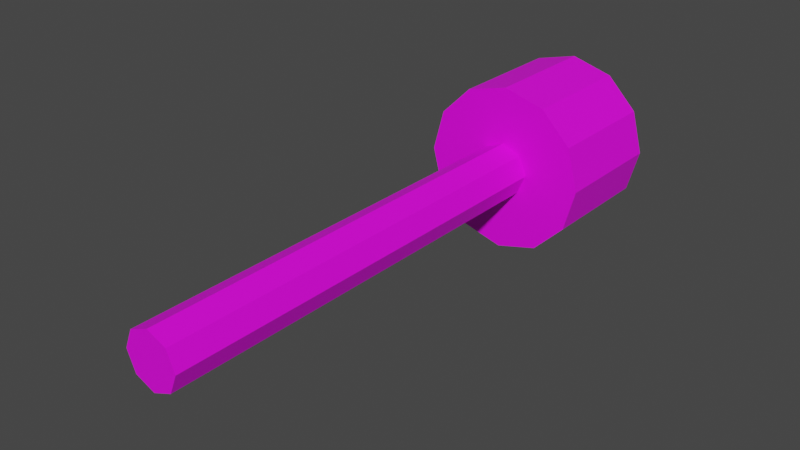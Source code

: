 # Source: Beater.blend  (saved by Blender 2.93.20; exported with 4.5.12 LTS)
import bpy
from mathutils import Matrix  # noqa: F401  (used for matrix-valued properties, if any)

bpy.ops.wm.read_factory_settings(use_empty=True)
scene = bpy.context.scene
scene.name = 'Scene'

# ---- collections
col_collection = bpy.data.collections.new('Collection'); scene.collection.children.link(col_collection)

# ---- images (referenced by path relative to the original .blend; pixels are not part of the script)
import os
ASSET_DIR = os.environ.get("B2B_ASSET_DIR", "")  # directory of the original .blend (textures are referenced by path, not embedded)
HERE = os.path.dirname(os.path.abspath(__file__))  # packed textures are extracted next to this script under _unpacked/

def load_image(name, relpath, width, height, colorspace="sRGB"):
    """Load a texture the original file referenced (path relative to the .blend, or extracted next to this script)."""
    p = next((c for c in (os.path.join(HERE, relpath), os.path.join(ASSET_DIR, relpath)) if relpath and os.path.exists(c)), "")
    if p:
        img = bpy.data.images.load(p, check_existing=True)
        img.name = name
    else:  # same state as the original file: an image datablock whose file is absent (Cycles renders it pink)
        img = bpy.data.images.new(name, width, height)
        img.source = "FILE"
        img.filepath = "//" + (relpath or name)
    img.colorspace_settings.name = colorspace
    return img
img_beaterskin_png = load_image('BeaterSkin.png', 'BeaterSkin.png', 1024, 1024, 'sRGB')

# ---- materials (node trees are filled in below, after node groups)
mat_material_001 = bpy.data.materials.new('Material.001')
mat_material_001.use_transparent_shadow = False

# ---- material node trees
mat_material_001.use_nodes = True; mat_material_001.node_tree.nodes.clear()
_N = mat_material_001.node_tree.nodes; _L = mat_material_001.node_tree.links
n0 = _N.new('ShaderNodeBsdfPrincipled'); n0.name = 'Principled BSDF'; n0.location = (10, 300)
n0.distribution = 'GGX'
n0.subsurface_method = 'BURLEY'
n0.inputs[3].default_value = 1.45
n0.inputs[27].default_value = (0.0, 0.0, 0.0, 1.0)
n0.inputs[28].default_value = 1.0
n1 = _N.new('ShaderNodeOutputMaterial'); n1.name = 'Material Output'; n1.location = (300, 300)
n2 = _N.new('ShaderNodeTexImage'); n2.name = 'Image Texture'; n2.location = (-280, 280)
n2.image = img_beaterskin_png
_L.new(n0.outputs[0], n1.inputs[0])
_L.new(n2.outputs[0], n0.inputs[0])
n1.is_active_output = True

# ---- world
world_world = bpy.data.worlds.new('World'); scene.world = world_world
world_world.use_nodes = True; world_world.node_tree.nodes.clear()
_N = world_world.node_tree.nodes; _L = world_world.node_tree.links
n0 = _N.new('ShaderNodeOutputWorld'); n0.name = 'World Output'; n0.location = (300, 300)
n1 = _N.new('ShaderNodeBackground'); n1.name = 'Background'; n1.location = (10, 300)
n1.inputs[0].default_value = (0.05088, 0.05088, 0.05088, 1.0)
_L.new(n1.outputs[0], n0.inputs[0])
n0.is_active_output = True
world_world.color = (0.05088, 0.05088, 0.05088)
world_world.use_sun_shadow = False
world_world.sun_shadow_jitter_overblur = 0.0

# ---- meshes
me_cylinder_002 = bpy.data.meshes.new('Cylinder.002')
me_cylinder_002.from_pydata([(1.514e-09, 0.6296, 0.2733), (1.514e-09, 9.771, 0.2733), (0.3424, 0.6296, 0.4151), (0.3424, 9.771, 0.4151), (0.4842, 0.6296, 0.7575), (0.4842, 9.771, 0.7575), (0.3424, 0.6296, 1.1), (0.3424, 9.771, 1.1), (-4.082e-08, 0.6296, 1.242), (-4.082e-08, 9.771, 1.242), (-0.3424, 0.6296, 1.1), (-0.3424, 9.771, 1.1), (-0.4842, 0.6296, 0.7575), (-0.4842, 9.771, 0.7575), (-0.3424, 0.6296, 0.4151), (-0.3424, 9.771, 0.4151), (-4.515e-09, 8.305, -0.7377), (1.295, 8.305, 0.009935), (1.495, 8.305, 0.7575), (0.7476, 8.305, 2.052), (-1.352e-07, 8.305, 2.253), (-0.7476, 8.305, 2.052), (-1.295, 8.305, 1.505), (-1.495, 8.305, 0.7575), (-1.495, 10.46, 0.7575), (-1.295, 8.305, 0.009935), (-1.295, 10.46, 0.009935), (-0.7476, 8.305, -0.5373), (-9.858e-08, 10.46, 0.7575), (-1.063e-07, 10.46, 2.252), (-0.7473, 10.46, 2.052), (-1.294, 10.46, 1.505), (-0.7473, 10.46, -0.5369), (2.438e-08, 10.46, -0.7372), (0.7473, 10.46, -0.5369), (1.294, 10.46, 0.01019), (1.495, 10.46, 0.7575), (1.294, 10.46, 1.505), (0.7473, 10.46, 2.052), (-9.858e-08, 8.305, 0.7575), (0.7473, 8.305, -0.5369), (1.294, 8.305, 1.505), (2.98e-07, 0.6296, 0.7575), (-0.001593, 9.771, 1.241), (-0.0007976, 9.771, 0.7575), (-0.3424, 9.769, 0.4151), (-0.3429, 9.771, 0.4163), (-0.3429, 9.771, 1.099), (-0.3424, 9.769, 1.1)], [], [(0, 1, 3, 2), (2, 3, 5, 4), (4, 5, 7, 6), (6, 7, 9, 8), (8, 9, 43, 11, 48, 10), (10, 48, 47, 13, 12), (3, 44, 5), (12, 13, 46, 45, 14), (14, 45, 15, 1, 0), (0, 42, 14), (16, 33, 34, 40), (40, 34, 35, 17), (17, 35, 36, 18), (18, 36, 37, 41), (41, 37, 38, 19), (19, 38, 29, 20), (20, 29, 30, 21), (21, 30, 31, 22), (22, 31, 24, 23), (23, 24, 26, 25), (25, 26, 32, 27), (27, 32, 33, 16), (28, 30, 29), (28, 31, 30), (28, 24, 31), (28, 26, 24), (28, 32, 26), (28, 33, 32), (28, 34, 33), (28, 35, 34), (28, 36, 35), (28, 37, 36), (28, 38, 37), (28, 29, 38), (39, 20, 21), (39, 21, 22), (39, 22, 23), (39, 23, 25), (39, 25, 27), (39, 27, 16), (39, 16, 40), (39, 40, 17), (39, 17, 18), (39, 18, 41), (39, 41, 19), (39, 19, 20), (12, 42, 10), (42, 2, 4), (8, 42, 6), (14, 42, 12), (6, 42, 4), (10, 42, 8), (2, 42, 0), (5, 44, 7), (44, 1, 15, 46), (43, 44, 47, 11), (7, 44, 43, 9), (45, 46, 15), (46, 13, 44), (47, 48, 11), (44, 3, 1), (47, 44, 13)])
_uv = me_cylinder_002.uv_layers.new(name='UVMap')
_uv.uv.foreach_set('vector', [0.2271, 0.2999, 0.2271, 0.7855, 0.1934, 0.7855, 0.1934, 0.2999, 0.1934, 0.2999, 0.1934, 0.7855, 0.1597, 0.7855, 0.1596, 0.2999, 0.1596, 0.2999, 0.1597, 0.7855, 0.1259, 0.7855, 0.1259, 0.2999, 0.1259, 0.2999, 0.1259, 0.7855, 0.09223, 0.7855, 0.09219, 0.2999, 0.362, 0.2999, 0.3619, 0.7855, 0.3618, 0.7855, 0.3282, 0.7855, 0.3282, 0.7853, 0.3282, 0.2999, 0.3282, 0.2999, 0.3282, 0.7853, 0.3281, 0.7855, 0.2945, 0.7855, 0.2945, 0.2999, 0.7098, 0.3096, 0.7808, 0.3456, 0.6796, 0.3452, 0.2945, 0.2999, 0.2945, 0.7855, 0.2609, 0.7855, 0.2608, 0.7853, 0.2608, 0.2999, 0.2608, 0.2999, 0.2608, 0.7853, 0.2608, 0.7855, 0.2271, 0.7855, 0.2271, 0.2999, 0.4523, 0.3537, 0.5011, 0.3436, 0.4809, 0.368, 0.6857, 0.03413, 0.6857, 0.2575, 0.6457, 0.2575, 0.6457, 0.03413, 0.6457, 0.03413, 0.6457, 0.2575, 0.6056, 0.2575, 0.6056, 0.03413, 0.6056, 0.03413, 0.6056, 0.2575, 0.5655, 0.2575, 0.5655, 0.03413, 0.5655, 0.03413, 0.5655, 0.2575, 0.5255, 0.2575, 0.5255, 0.03413, 0.5255, 0.03413, 0.5255, 0.2575, 0.4854, 0.2575, 0.4854, 0.03413, 0.4854, 0.03413, 0.4854, 0.2575, 0.4453, 0.2575, 0.4453, 0.03413, 0.9261, 0.03413, 0.9261, 0.2575, 0.8861, 0.2575, 0.8861, 0.03413, 0.8861, 0.03413, 0.8861, 0.2575, 0.846, 0.2575, 0.846, 0.03413, 0.846, 0.03413, 0.846, 0.2575, 0.8059, 0.2575, 0.8059, 0.03413, 0.8059, 0.03413, 0.8059, 0.2575, 0.7659, 0.2575, 0.7659, 0.03413, 0.7659, 0.03413, 0.7659, 0.2575, 0.7258, 0.2575, 0.7258, 0.03413, 0.7258, 0.03413, 0.7258, 0.2575, 0.6857, 0.2575, 0.6857, 0.03413, 0.6898, 0.6223, 0.4711, 0.6516, 0.5297, 0.7024, 0.6898, 0.6223, 0.4711, 0.593, 0.4711, 0.6516, 0.6898, 0.6223, 0.5296, 0.5422, 0.4711, 0.593, 0.6898, 0.6223, 0.6312, 0.5129, 0.5296, 0.5422, 0.6898, 0.6223, 0.7484, 0.513, 0.6312, 0.5129, 0.6898, 0.6223, 0.8499, 0.5423, 0.7484, 0.513, 0.6898, 0.6223, 0.9086, 0.593, 0.8499, 0.5423, 0.6898, 0.6223, 0.9086, 0.6516, 0.9086, 0.593, 0.6898, 0.6223, 0.8499, 0.7024, 0.9086, 0.6516, 0.6898, 0.6223, 0.7484, 0.7317, 0.8499, 0.7024, 0.6898, 0.6223, 0.6312, 0.7317, 0.7484, 0.7317, 0.6898, 0.6223, 0.5297, 0.7024, 0.6312, 0.7317, 0.696, 0.8641, 0.8561, 0.9442, 0.7545, 0.9735, 0.696, 0.8641, 0.7545, 0.9735, 0.6373, 0.9735, 0.696, 0.8641, 0.6373, 0.9735, 0.5358, 0.9441, 0.696, 0.8641, 0.5358, 0.9441, 0.4773, 0.8934, 0.696, 0.8641, 0.4773, 0.8934, 0.4773, 0.8347, 0.696, 0.8641, 0.4773, 0.8347, 0.536, 0.784, 0.696, 0.8641, 0.536, 0.784, 0.6376, 0.7548, 0.696, 0.8641, 0.6376, 0.7548, 0.7548, 0.7548, 0.696, 0.8641, 0.7548, 0.7548, 0.8563, 0.7841, 0.696, 0.8641, 0.8563, 0.7841, 0.9148, 0.8349, 0.696, 0.8641, 0.9148, 0.8349, 0.9148, 0.8935, 0.696, 0.8641, 0.9148, 0.8935, 0.8561, 0.9442, 0.5213, 0.368, 0.5011, 0.3436, 0.5499, 0.3537, 0.5011, 0.3436, 0.4523, 0.3334, 0.4809, 0.3192, 0.5499, 0.3334, 0.5011, 0.3436, 0.5213, 0.3192, 0.4809, 0.368, 0.5011, 0.3436, 0.5213, 0.368, 0.5213, 0.3192, 0.5011, 0.3436, 0.4809, 0.3192, 0.5499, 0.3537, 0.5011, 0.3436, 0.5499, 0.3334, 0.4523, 0.3334, 0.5011, 0.3436, 0.4523, 0.3537, 0.6796, 0.3452, 0.7808, 0.3456, 0.7086, 0.3811, 0.7808, 0.3456, 0.7815, 0.2951, 0.8527, 0.3102, 0.8528, 0.3104, 0.7801, 0.3961, 0.7808, 0.3456, 0.8515, 0.3816, 0.8514, 0.3817, 0.7086, 0.3811, 0.7808, 0.3456, 0.7801, 0.3961, 0.7798, 0.3962, 0.2608, 0.7853, 0.2609, 0.7855, 0.2608, 0.7855, 0.8528, 0.3104, 0.8817, 0.3461, 0.7808, 0.3456, 0.3281, 0.7855, 0.3282, 0.7853, 0.3282, 0.7855, 0.7808, 0.3456, 0.7098, 0.3096, 0.7815, 0.2951, 0.8515, 0.3816, 0.7808, 0.3456, 0.8817, 0.3461])
me_cylinder_002.materials.append(mat_material_001)
me_cylinder_002.use_remesh_fix_poles = True
me_cylinder_002.use_remesh_preserve_attributes = False
me_cylinder_002.update()

# ---- objects
ob_cylinder_002 = bpy.data.objects.new('Cylinder.002', me_cylinder_002)

# ---- transforms, parenting, visibility, modifiers, constraints
ob_cylinder_002.location = (0.0, 0.0, 0.0)

# ---- collection membership
col_collection.objects.link(ob_cylinder_002)

# ---- scene / render settings (as saved in the file)
scene.frame_start = 1; scene.frame_end = 250; scene.frame_set(129)
scene.render.engine = 'BLENDER_EEVEE_NEXT'
scene.cycles.use_denoising = False
scene.cycles.samples = 128
scene.cycles.sampling_pattern = 'TABULATED_SOBOL'
scene.cycles.use_adaptive_sampling = False
scene.cycles.use_light_tree = False
scene.view_settings.view_transform = 'Filmic'
bpy.context.view_layer.update()

# ---- added for rendering (the .blend has no active camera and no usable light): camera, sun
cam_auto = bpy.data.cameras.new('AutoCamera')
cam_auto.lens = 50.0
cam_auto.sensor_width = 36.0
cam_auto.clip_end = 1000.0
ob_auto_camera = bpy.data.objects.new('AutoCamera', cam_auto)
scene.collection.objects.link(ob_auto_camera)
ob_auto_camera.location = (9.90314, -6.33788, 8.68004)
ob_auto_camera.rotation_euler = (1.09748, -7.21219e-08, 0.694738)
scene.camera = ob_auto_camera
light_auto_sun = bpy.data.lights.new('AutoSun', 'SUN')
light_auto_sun.energy = 3.0
light_auto_sun.angle = 0.0523599
ob_auto_sun = bpy.data.objects.new('AutoSun', light_auto_sun)
scene.collection.objects.link(ob_auto_sun)
ob_auto_sun.rotation_euler = (0.872665, 0.174533, 0.523599)
bpy.context.view_layer.update()
